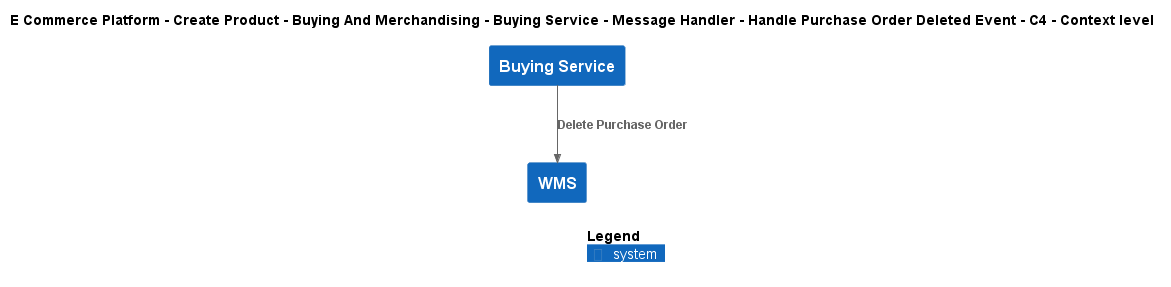

The diagram above was rendered by PlantUML. Its source (embedded in the PNG):
@startuml
!include ..\..\..\..\..\..\..\..\..\.c4s\C4_Context.puml

AddElementTag("c4interflow:lifecycle:new", $bgColor=green, $fontColor=#ffffff, $borderColor=green, $shadowing="False")
AddElementTag("c4interflow:lifecycle:changed", $bgColor=orange, $fontColor=#ffffff, $borderColor=orange, $shadowing="False")
AddElementTag("c4interflow:lifecycle:removed", $bgColor=red, $fontColor=#ffffff, $borderColor=red, $shadowing="False")

AddRelTag("c4interflow:lifecycle:new", $textColor=green, $lineColor=green)
AddRelTag("c4interflow:lifecycle:changed", $textColor=orange, $lineColor=orange)
AddRelTag("c4interflow:lifecycle:removed", $textColor=red, $lineColor=red)

SHOW_PERSON_PORTRAIT()
LAYOUT_TOP_DOWN()

skinparam linetype polyline

title E Commerce Platform - Create Product - Buying And Merchandising - Buying Service - Message Handler - Handle Purchase Order Deleted Event - C4 - Context level

System(ECommercePlatform.CreateProduct.BuyingAndMerchandising.SoftwareSystems.BuyingService, "Buying Service", "")
System(ECommercePlatform.Deliver.Fulfilment.SoftwareSystems.WMS, "WMS", "")

Rel(ECommercePlatform.CreateProduct.BuyingAndMerchandising.SoftwareSystems.BuyingService, ECommercePlatform.Deliver.Fulfilment.SoftwareSystems.WMS, "Delete Purchase Order")


SHOW_LEGEND()
@enduml